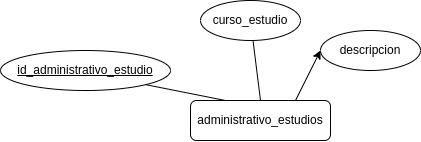

The diagram above was exported from draw.io. Its source (the exported page's mxGraphModel, read from the mxfile embedded in the PNG):
<mxGraphModel dx="1195" dy="705" grid="1" gridSize="10" guides="1" tooltips="1" connect="1" arrows="1" fold="1" page="1" pageScale="1" pageWidth="700" pageHeight="500" math="0" shadow="0">
  <root>
    <mxCell id="0" />
    <mxCell id="1" parent="0" />
    <mxCell id="a_OA7wLx6OEYkdxGBAvB-6" style="edgeStyle=none;rounded=1;orthogonalLoop=1;jettySize=auto;html=1;exitX=0.5;exitY=0;exitDx=0;exitDy=0;startArrow=none;startFill=0;endArrow=none;endFill=0;" parent="1" source="a_OA7wLx6OEYkdxGBAvB-1" target="a_OA7wLx6OEYkdxGBAvB-4" edge="1">
      <mxGeometry relative="1" as="geometry" />
    </mxCell>
    <mxCell id="mw3FvnGaPON_835Hg_cf-3" style="rounded=0;orthogonalLoop=1;jettySize=auto;html=1;exitX=0.75;exitY=0;exitDx=0;exitDy=0;entryX=0;entryY=0.5;entryDx=0;entryDy=0;" edge="1" parent="1" source="a_OA7wLx6OEYkdxGBAvB-1" target="mw3FvnGaPON_835Hg_cf-2">
      <mxGeometry relative="1" as="geometry" />
    </mxCell>
    <mxCell id="a_OA7wLx6OEYkdxGBAvB-1" value="administrativo_estudios" style="whiteSpace=wrap;html=1;align=center;rounded=1;" parent="1" vertex="1">
      <mxGeometry x="300" y="230" width="140" height="40" as="geometry" />
    </mxCell>
    <mxCell id="a_OA7wLx6OEYkdxGBAvB-3" style="rounded=1;orthogonalLoop=1;jettySize=auto;html=1;exitX=1;exitY=1;exitDx=0;exitDy=0;entryX=0.25;entryY=0;entryDx=0;entryDy=0;startArrow=none;startFill=0;endArrow=none;endFill=0;" parent="1" source="a_OA7wLx6OEYkdxGBAvB-2" target="a_OA7wLx6OEYkdxGBAvB-1" edge="1">
      <mxGeometry relative="1" as="geometry" />
    </mxCell>
    <mxCell id="a_OA7wLx6OEYkdxGBAvB-2" value="id_administrativo_estudio" style="ellipse;whiteSpace=wrap;html=1;align=center;fontStyle=4;rounded=1;" parent="1" vertex="1">
      <mxGeometry x="110" y="180" width="170" height="40" as="geometry" />
    </mxCell>
    <mxCell id="a_OA7wLx6OEYkdxGBAvB-4" value="curso_estudio" style="ellipse;whiteSpace=wrap;html=1;align=center;rounded=1;" parent="1" vertex="1">
      <mxGeometry x="310" y="130" width="100" height="40" as="geometry" />
    </mxCell>
    <mxCell id="mw3FvnGaPON_835Hg_cf-2" value="descripcion" style="ellipse;whiteSpace=wrap;html=1;align=center;rounded=1;" vertex="1" parent="1">
      <mxGeometry x="430" y="160" width="100" height="40" as="geometry" />
    </mxCell>
  </root>
</mxGraphModel>